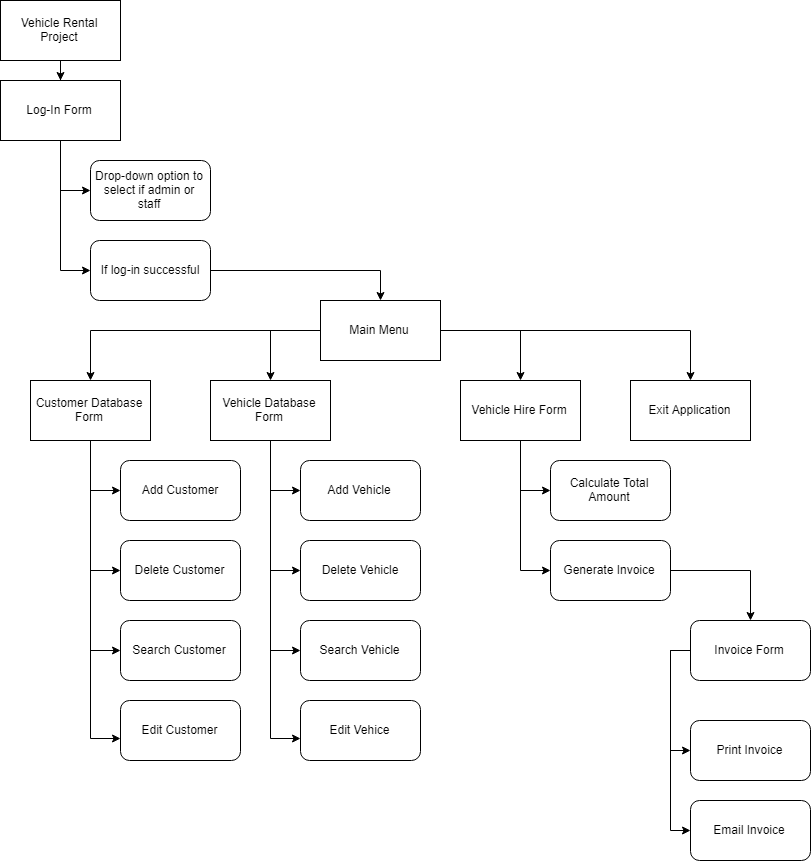

The diagram above was exported from draw.io. Its source (the exported page's mxGraphModel, read from the mxfile embedded in the PNG):
<mxGraphModel dx="1572" dy="902" grid="1" gridSize="10" guides="1" tooltips="1" connect="1" arrows="1" fold="1" page="1" pageScale="1" pageWidth="850" pageHeight="1100" math="0" shadow="0">
  <root>
    <mxCell id="0" />
    <mxCell id="1" parent="0" />
    <mxCell id="o4uS1j-OOocNC5plJ6ze-7" style="edgeStyle=orthogonalEdgeStyle;rounded=0;html=1;jettySize=auto;orthogonalLoop=1;" edge="1" parent="1" source="o4uS1j-OOocNC5plJ6ze-1" target="o4uS1j-OOocNC5plJ6ze-2">
      <mxGeometry relative="1" as="geometry" />
    </mxCell>
    <mxCell id="o4uS1j-OOocNC5plJ6ze-1" value="Vehicle Rental Project" style="rounded=0;whiteSpace=wrap;html=1;" vertex="1" parent="1">
      <mxGeometry x="20" y="20" width="120" height="60" as="geometry" />
    </mxCell>
    <mxCell id="o4uS1j-OOocNC5plJ6ze-5" style="edgeStyle=orthogonalEdgeStyle;rounded=0;html=1;entryX=0;entryY=0.5;entryDx=0;entryDy=0;jettySize=auto;orthogonalLoop=1;" edge="1" parent="1" source="o4uS1j-OOocNC5plJ6ze-2" target="o4uS1j-OOocNC5plJ6ze-3">
      <mxGeometry relative="1" as="geometry" />
    </mxCell>
    <mxCell id="o4uS1j-OOocNC5plJ6ze-6" style="edgeStyle=orthogonalEdgeStyle;rounded=0;html=1;entryX=0;entryY=0.5;entryDx=0;entryDy=0;jettySize=auto;orthogonalLoop=1;" edge="1" parent="1" source="o4uS1j-OOocNC5plJ6ze-2" target="o4uS1j-OOocNC5plJ6ze-4">
      <mxGeometry relative="1" as="geometry" />
    </mxCell>
    <mxCell id="o4uS1j-OOocNC5plJ6ze-2" value="Log-In Form" style="rounded=0;whiteSpace=wrap;html=1;" vertex="1" parent="1">
      <mxGeometry x="20" y="100" width="120" height="60" as="geometry" />
    </mxCell>
    <mxCell id="o4uS1j-OOocNC5plJ6ze-3" value="Drop-down option to select if admin or staff" style="rounded=1;whiteSpace=wrap;html=1;" vertex="1" parent="1">
      <mxGeometry x="110" y="180" width="120" height="60" as="geometry" />
    </mxCell>
    <mxCell id="o4uS1j-OOocNC5plJ6ze-9" style="edgeStyle=orthogonalEdgeStyle;rounded=0;html=1;entryX=0.5;entryY=0;entryDx=0;entryDy=0;jettySize=auto;orthogonalLoop=1;" edge="1" parent="1" source="o4uS1j-OOocNC5plJ6ze-4" target="o4uS1j-OOocNC5plJ6ze-8">
      <mxGeometry relative="1" as="geometry" />
    </mxCell>
    <mxCell id="o4uS1j-OOocNC5plJ6ze-4" value="If log-in successful" style="rounded=1;whiteSpace=wrap;html=1;" vertex="1" parent="1">
      <mxGeometry x="110" y="260" width="120" height="60" as="geometry" />
    </mxCell>
    <mxCell id="o4uS1j-OOocNC5plJ6ze-10" style="edgeStyle=orthogonalEdgeStyle;rounded=0;html=1;jettySize=auto;orthogonalLoop=1;" edge="1" parent="1" source="o4uS1j-OOocNC5plJ6ze-8">
      <mxGeometry relative="1" as="geometry">
        <mxPoint x="290" y="400" as="targetPoint" />
        <Array as="points">
          <mxPoint x="290" y="350" />
        </Array>
      </mxGeometry>
    </mxCell>
    <mxCell id="o4uS1j-OOocNC5plJ6ze-19" style="edgeStyle=orthogonalEdgeStyle;rounded=0;html=1;entryX=0.5;entryY=0;entryDx=0;entryDy=0;jettySize=auto;orthogonalLoop=1;" edge="1" parent="1" source="o4uS1j-OOocNC5plJ6ze-8" target="o4uS1j-OOocNC5plJ6ze-12">
      <mxGeometry relative="1" as="geometry" />
    </mxCell>
    <mxCell id="o4uS1j-OOocNC5plJ6ze-20" style="edgeStyle=orthogonalEdgeStyle;rounded=0;html=1;jettySize=auto;orthogonalLoop=1;" edge="1" parent="1" source="o4uS1j-OOocNC5plJ6ze-8">
      <mxGeometry relative="1" as="geometry">
        <mxPoint x="540" y="400" as="targetPoint" />
      </mxGeometry>
    </mxCell>
    <mxCell id="o4uS1j-OOocNC5plJ6ze-21" style="edgeStyle=orthogonalEdgeStyle;rounded=0;html=1;jettySize=auto;orthogonalLoop=1;" edge="1" parent="1" source="o4uS1j-OOocNC5plJ6ze-8">
      <mxGeometry relative="1" as="geometry">
        <mxPoint x="710" y="400" as="targetPoint" />
      </mxGeometry>
    </mxCell>
    <mxCell id="o4uS1j-OOocNC5plJ6ze-8" value="Main Menu" style="rounded=0;whiteSpace=wrap;html=1;" vertex="1" parent="1">
      <mxGeometry x="340" y="320" width="120" height="60" as="geometry" />
    </mxCell>
    <mxCell id="o4uS1j-OOocNC5plJ6ze-41" style="edgeStyle=orthogonalEdgeStyle;rounded=0;html=1;entryX=0;entryY=0.5;entryDx=0;entryDy=0;jettySize=auto;orthogonalLoop=1;" edge="1" parent="1" source="o4uS1j-OOocNC5plJ6ze-11" target="o4uS1j-OOocNC5plJ6ze-40">
      <mxGeometry relative="1" as="geometry" />
    </mxCell>
    <mxCell id="o4uS1j-OOocNC5plJ6ze-45" style="edgeStyle=orthogonalEdgeStyle;rounded=0;html=1;entryX=0;entryY=0.5;entryDx=0;entryDy=0;jettySize=auto;orthogonalLoop=1;" edge="1" parent="1" source="o4uS1j-OOocNC5plJ6ze-11" target="o4uS1j-OOocNC5plJ6ze-42">
      <mxGeometry relative="1" as="geometry" />
    </mxCell>
    <mxCell id="o4uS1j-OOocNC5plJ6ze-46" style="edgeStyle=orthogonalEdgeStyle;rounded=0;html=1;entryX=0;entryY=0.5;entryDx=0;entryDy=0;jettySize=auto;orthogonalLoop=1;" edge="1" parent="1" source="o4uS1j-OOocNC5plJ6ze-11" target="o4uS1j-OOocNC5plJ6ze-44">
      <mxGeometry relative="1" as="geometry" />
    </mxCell>
    <mxCell id="o4uS1j-OOocNC5plJ6ze-47" style="edgeStyle=orthogonalEdgeStyle;rounded=0;html=1;entryX=0;entryY=0.622;entryDx=0;entryDy=0;entryPerimeter=0;jettySize=auto;orthogonalLoop=1;" edge="1" parent="1" source="o4uS1j-OOocNC5plJ6ze-11" target="o4uS1j-OOocNC5plJ6ze-43">
      <mxGeometry relative="1" as="geometry" />
    </mxCell>
    <mxCell id="o4uS1j-OOocNC5plJ6ze-11" value="Vehicle Database Form" style="rounded=0;whiteSpace=wrap;html=1;" vertex="1" parent="1">
      <mxGeometry x="230" y="400" width="120" height="60" as="geometry" />
    </mxCell>
    <mxCell id="o4uS1j-OOocNC5plJ6ze-36" style="edgeStyle=orthogonalEdgeStyle;rounded=0;html=1;entryX=0;entryY=0.5;entryDx=0;entryDy=0;jettySize=auto;orthogonalLoop=1;" edge="1" parent="1" source="o4uS1j-OOocNC5plJ6ze-12" target="o4uS1j-OOocNC5plJ6ze-25">
      <mxGeometry relative="1" as="geometry" />
    </mxCell>
    <mxCell id="o4uS1j-OOocNC5plJ6ze-37" style="edgeStyle=orthogonalEdgeStyle;rounded=0;html=1;entryX=0;entryY=0.5;entryDx=0;entryDy=0;jettySize=auto;orthogonalLoop=1;" edge="1" parent="1" source="o4uS1j-OOocNC5plJ6ze-12" target="o4uS1j-OOocNC5plJ6ze-26">
      <mxGeometry relative="1" as="geometry" />
    </mxCell>
    <mxCell id="o4uS1j-OOocNC5plJ6ze-38" style="edgeStyle=orthogonalEdgeStyle;rounded=0;html=1;entryX=0;entryY=0.5;entryDx=0;entryDy=0;jettySize=auto;orthogonalLoop=1;" edge="1" parent="1" source="o4uS1j-OOocNC5plJ6ze-12" target="o4uS1j-OOocNC5plJ6ze-27">
      <mxGeometry relative="1" as="geometry" />
    </mxCell>
    <mxCell id="o4uS1j-OOocNC5plJ6ze-39" style="edgeStyle=orthogonalEdgeStyle;rounded=0;html=1;entryX=0.006;entryY=0.633;entryDx=0;entryDy=0;entryPerimeter=0;jettySize=auto;orthogonalLoop=1;" edge="1" parent="1" source="o4uS1j-OOocNC5plJ6ze-12" target="o4uS1j-OOocNC5plJ6ze-28">
      <mxGeometry relative="1" as="geometry" />
    </mxCell>
    <mxCell id="o4uS1j-OOocNC5plJ6ze-12" value="Customer Database Form" style="rounded=0;whiteSpace=wrap;html=1;" vertex="1" parent="1">
      <mxGeometry x="50" y="400" width="120" height="60" as="geometry" />
    </mxCell>
    <mxCell id="o4uS1j-OOocNC5plJ6ze-56" style="edgeStyle=orthogonalEdgeStyle;rounded=0;html=1;entryX=0;entryY=0.5;entryDx=0;entryDy=0;jettySize=auto;orthogonalLoop=1;" edge="1" parent="1" source="o4uS1j-OOocNC5plJ6ze-13" target="o4uS1j-OOocNC5plJ6ze-52">
      <mxGeometry relative="1" as="geometry" />
    </mxCell>
    <mxCell id="o4uS1j-OOocNC5plJ6ze-57" style="edgeStyle=orthogonalEdgeStyle;rounded=0;html=1;entryX=0;entryY=0.5;entryDx=0;entryDy=0;jettySize=auto;orthogonalLoop=1;" edge="1" parent="1" source="o4uS1j-OOocNC5plJ6ze-13" target="o4uS1j-OOocNC5plJ6ze-53">
      <mxGeometry relative="1" as="geometry" />
    </mxCell>
    <mxCell id="o4uS1j-OOocNC5plJ6ze-13" value="Vehicle Hire Form" style="rounded=0;whiteSpace=wrap;html=1;" vertex="1" parent="1">
      <mxGeometry x="480" y="400" width="120" height="60" as="geometry" />
    </mxCell>
    <mxCell id="o4uS1j-OOocNC5plJ6ze-14" value="Exit Application" style="rounded=0;whiteSpace=wrap;html=1;" vertex="1" parent="1">
      <mxGeometry x="650" y="400" width="120" height="60" as="geometry" />
    </mxCell>
    <mxCell id="o4uS1j-OOocNC5plJ6ze-25" value="Add Customer" style="rounded=1;whiteSpace=wrap;html=1;" vertex="1" parent="1">
      <mxGeometry x="140" y="480" width="120" height="60" as="geometry" />
    </mxCell>
    <mxCell id="o4uS1j-OOocNC5plJ6ze-26" value="Delete Customer" style="rounded=1;whiteSpace=wrap;html=1;" vertex="1" parent="1">
      <mxGeometry x="140" y="560" width="120" height="60" as="geometry" />
    </mxCell>
    <mxCell id="o4uS1j-OOocNC5plJ6ze-27" value="Search Customer" style="rounded=1;whiteSpace=wrap;html=1;" vertex="1" parent="1">
      <mxGeometry x="140" y="640" width="120" height="60" as="geometry" />
    </mxCell>
    <mxCell id="o4uS1j-OOocNC5plJ6ze-28" value="Edit Customer" style="rounded=1;whiteSpace=wrap;html=1;" vertex="1" parent="1">
      <mxGeometry x="140" y="720" width="120" height="60" as="geometry" />
    </mxCell>
    <mxCell id="o4uS1j-OOocNC5plJ6ze-40" value="Add Vehicle" style="rounded=1;whiteSpace=wrap;html=1;" vertex="1" parent="1">
      <mxGeometry x="320" y="480" width="120" height="60" as="geometry" />
    </mxCell>
    <mxCell id="o4uS1j-OOocNC5plJ6ze-42" value="Delete Vehicle" style="rounded=1;whiteSpace=wrap;html=1;" vertex="1" parent="1">
      <mxGeometry x="320" y="560" width="120" height="60" as="geometry" />
    </mxCell>
    <mxCell id="o4uS1j-OOocNC5plJ6ze-43" value="Edit Vehice" style="rounded=1;whiteSpace=wrap;html=1;" vertex="1" parent="1">
      <mxGeometry x="320" y="720" width="120" height="60" as="geometry" />
    </mxCell>
    <mxCell id="o4uS1j-OOocNC5plJ6ze-44" value="Search Vehicle" style="rounded=1;whiteSpace=wrap;html=1;" vertex="1" parent="1">
      <mxGeometry x="320" y="640" width="120" height="60" as="geometry" />
    </mxCell>
    <mxCell id="o4uS1j-OOocNC5plJ6ze-52" value="Calculate Total Amount" style="rounded=1;whiteSpace=wrap;html=1;" vertex="1" parent="1">
      <mxGeometry x="570" y="480" width="120" height="60" as="geometry" />
    </mxCell>
    <mxCell id="o4uS1j-OOocNC5plJ6ze-60" style="edgeStyle=orthogonalEdgeStyle;rounded=0;html=1;entryX=0.5;entryY=0;entryDx=0;entryDy=0;jettySize=auto;orthogonalLoop=1;" edge="1" parent="1" source="o4uS1j-OOocNC5plJ6ze-53" target="o4uS1j-OOocNC5plJ6ze-59">
      <mxGeometry relative="1" as="geometry" />
    </mxCell>
    <mxCell id="o4uS1j-OOocNC5plJ6ze-53" value="Generate Invoice" style="rounded=1;whiteSpace=wrap;html=1;" vertex="1" parent="1">
      <mxGeometry x="570" y="560" width="120" height="60" as="geometry" />
    </mxCell>
    <mxCell id="o4uS1j-OOocNC5plJ6ze-64" style="edgeStyle=orthogonalEdgeStyle;rounded=0;html=1;exitX=0;exitY=0.5;exitDx=0;exitDy=0;entryX=0;entryY=0.5;entryDx=0;entryDy=0;jettySize=auto;orthogonalLoop=1;" edge="1" parent="1" source="o4uS1j-OOocNC5plJ6ze-59" target="o4uS1j-OOocNC5plJ6ze-62">
      <mxGeometry relative="1" as="geometry" />
    </mxCell>
    <mxCell id="o4uS1j-OOocNC5plJ6ze-65" style="edgeStyle=orthogonalEdgeStyle;rounded=0;html=1;exitX=0;exitY=0.5;exitDx=0;exitDy=0;entryX=0;entryY=0.5;entryDx=0;entryDy=0;jettySize=auto;orthogonalLoop=1;" edge="1" parent="1" source="o4uS1j-OOocNC5plJ6ze-59" target="o4uS1j-OOocNC5plJ6ze-63">
      <mxGeometry relative="1" as="geometry" />
    </mxCell>
    <mxCell id="o4uS1j-OOocNC5plJ6ze-59" value="Invoice Form" style="rounded=1;whiteSpace=wrap;html=1;" vertex="1" parent="1">
      <mxGeometry x="710" y="640" width="120" height="60" as="geometry" />
    </mxCell>
    <mxCell id="o4uS1j-OOocNC5plJ6ze-62" value="Print Invoice" style="rounded=1;whiteSpace=wrap;html=1;" vertex="1" parent="1">
      <mxGeometry x="710" y="740" width="120" height="60" as="geometry" />
    </mxCell>
    <mxCell id="o4uS1j-OOocNC5plJ6ze-63" value="Email Invoice" style="rounded=1;whiteSpace=wrap;html=1;" vertex="1" parent="1">
      <mxGeometry x="710" y="820" width="120" height="60" as="geometry" />
    </mxCell>
  </root>
</mxGraphModel>